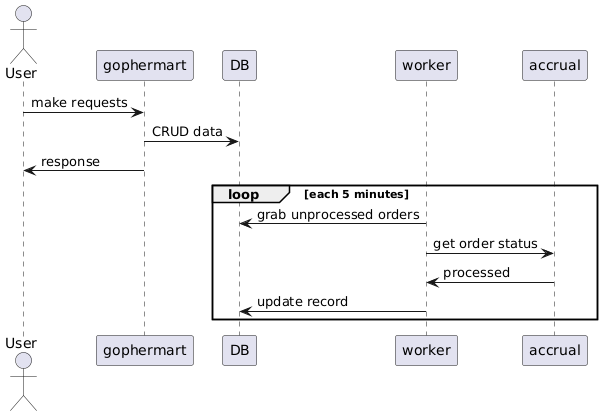

The diagram above was rendered by PlantUML. Its source (embedded in the PNG):
@startuml
actor       User       as u
u->gophermart:make requests
gophermart->DB:CRUD data
gophermart->u:response
loop each 5 minutes
    worker->DB:grab unprocessed orders
    worker->accrual:get order status
    accrual->worker:processed
    worker->DB:update record
end
@enduml